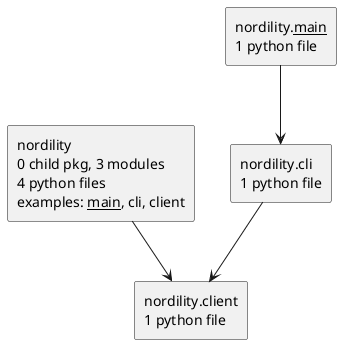

The diagram above was rendered by PlantUML. Its source (embedded in the PNG):
@startuml packages_nordility
set namespaceSeparator none
top to bottom direction
skinparam componentStyle rectangle
rectangle "nordility\n0 child pkg, 3 modules\n4 python files\nexamples: __main__, cli, client" as nordility
rectangle "nordility.__main__\n1 python file" as nordility.__main__
rectangle "nordility.cli\n1 python file" as nordility.cli
rectangle "nordility.client\n1 python file" as nordility.client
nordility --> nordility.client
nordility.__main__ --> nordility.cli
nordility.cli --> nordility.client
@enduml